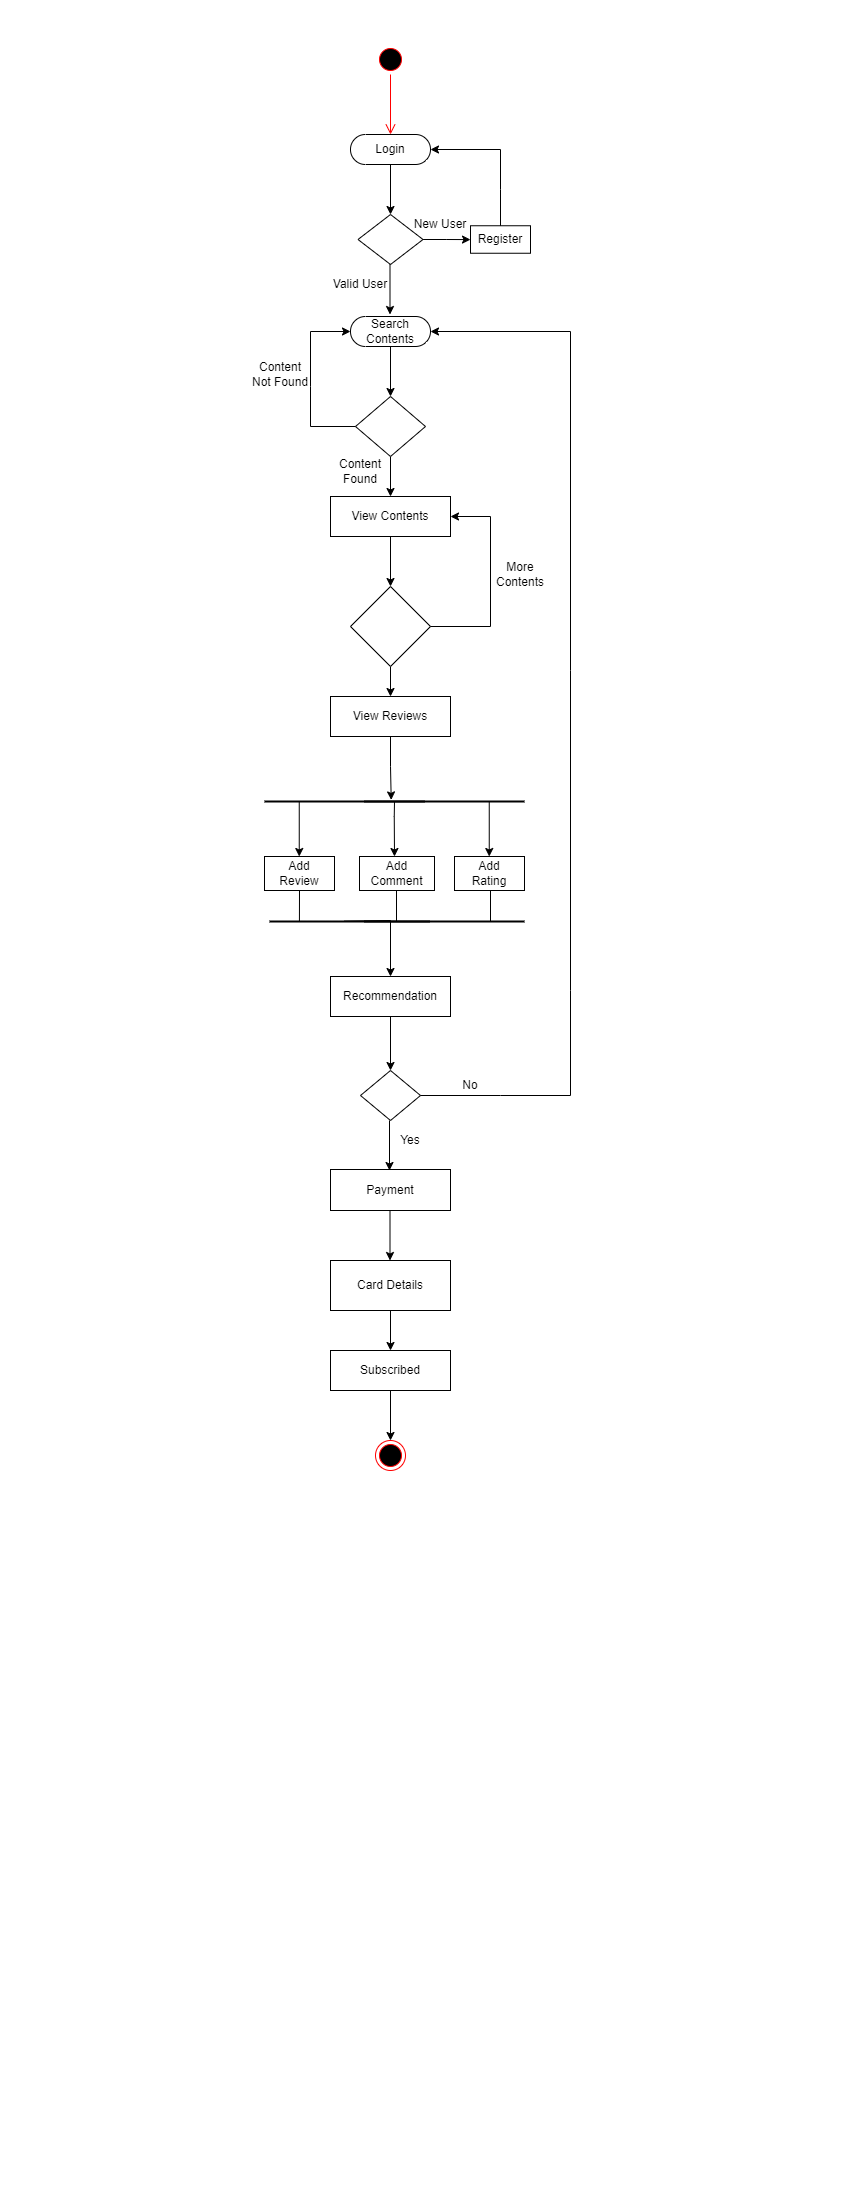

The diagram above was exported from draw.io. Its source (the exported page's mxGraphModel, read from the mxfile embedded in the PNG):
<mxGraphModel dx="1050" dy="2741" grid="1" gridSize="10" guides="1" tooltips="1" connect="1" arrows="1" fold="1" page="1" pageScale="1" pageWidth="850" pageHeight="1100" math="0" shadow="0">
  <root>
    <mxCell id="0" />
    <mxCell id="1" parent="0" />
    <mxCell id="O8BOK3ah4nFFGdnOxOG7-6" style="edgeStyle=orthogonalEdgeStyle;rounded=0;orthogonalLoop=1;jettySize=auto;html=1;exitX=0.5;exitY=0.5;exitDx=0;exitDy=15;exitPerimeter=0;" parent="1" source="O8BOK3ah4nFFGdnOxOG7-28" edge="1">
      <mxGeometry relative="1" as="geometry">
        <mxPoint x="390" y="-1804" as="targetPoint" />
        <mxPoint x="390" y="-1844" as="sourcePoint" />
      </mxGeometry>
    </mxCell>
    <mxCell id="O8BOK3ah4nFFGdnOxOG7-9" value="" style="edgeStyle=orthogonalEdgeStyle;rounded=0;orthogonalLoop=1;jettySize=auto;html=1;" parent="1" source="O8BOK3ah4nFFGdnOxOG7-5" target="O8BOK3ah4nFFGdnOxOG7-7" edge="1">
      <mxGeometry relative="1" as="geometry" />
    </mxCell>
    <mxCell id="O8BOK3ah4nFFGdnOxOG7-5" value="" style="rhombus;whiteSpace=wrap;html=1;" parent="1" vertex="1">
      <mxGeometry x="355" y="-1804" width="70" height="60" as="geometry" />
    </mxCell>
    <mxCell id="O8BOK3ah4nFFGdnOxOG7-19" style="edgeStyle=orthogonalEdgeStyle;rounded=0;orthogonalLoop=1;jettySize=auto;html=1;exitX=0.5;exitY=1;exitDx=0;exitDy=0;" parent="1" source="O8BOK3ah4nFFGdnOxOG7-7" target="O8BOK3ah4nFFGdnOxOG7-20" edge="1">
      <mxGeometry relative="1" as="geometry">
        <mxPoint x="389.7368421052631" y="-1624" as="targetPoint" />
      </mxGeometry>
    </mxCell>
    <mxCell id="O8BOK3ah4nFFGdnOxOG7-7" value="View Contents" style="rounded=0;whiteSpace=wrap;html=1;" parent="1" vertex="1">
      <mxGeometry x="330" y="-1704" width="120" height="40" as="geometry" />
    </mxCell>
    <mxCell id="O8BOK3ah4nFFGdnOxOG7-22" value="" style="edgeStyle=orthogonalEdgeStyle;rounded=0;orthogonalLoop=1;jettySize=auto;html=1;" parent="1" source="O8BOK3ah4nFFGdnOxOG7-20" target="O8BOK3ah4nFFGdnOxOG7-21" edge="1">
      <mxGeometry relative="1" as="geometry" />
    </mxCell>
    <mxCell id="O8BOK3ah4nFFGdnOxOG7-20" value="" style="rhombus;whiteSpace=wrap;html=1;" parent="1" vertex="1">
      <mxGeometry x="350" y="-1614" width="80" height="80" as="geometry" />
    </mxCell>
    <mxCell id="nQ8SlubTfMOOkI1Nc3Im-15" value="" style="edgeStyle=orthogonalEdgeStyle;rounded=0;orthogonalLoop=1;jettySize=auto;html=1;entryX=0.167;entryY=0.34;entryDx=0;entryDy=0;entryPerimeter=0;" edge="1" parent="1" source="O8BOK3ah4nFFGdnOxOG7-21" target="nQ8SlubTfMOOkI1Nc3Im-1">
      <mxGeometry relative="1" as="geometry">
        <mxPoint x="390" y="-1410" as="targetPoint" />
      </mxGeometry>
    </mxCell>
    <mxCell id="O8BOK3ah4nFFGdnOxOG7-21" value="View Reviews" style="rounded=0;whiteSpace=wrap;html=1;" parent="1" vertex="1">
      <mxGeometry x="330" y="-1504" width="120" height="40" as="geometry" />
    </mxCell>
    <mxCell id="O8BOK3ah4nFFGdnOxOG7-28" value="Search Contents" style="html=1;dashed=0;whiteSpace=wrap;shape=mxgraph.dfd.start" parent="1" vertex="1">
      <mxGeometry x="350" y="-1884" width="80" height="30" as="geometry" />
    </mxCell>
    <mxCell id="O8BOK3ah4nFFGdnOxOG7-30" value="" style="endArrow=classic;html=1;rounded=0;entryX=0;entryY=0.5;entryDx=0;entryDy=0;entryPerimeter=0;exitX=0;exitY=0.5;exitDx=0;exitDy=0;" parent="1" source="O8BOK3ah4nFFGdnOxOG7-5" target="O8BOK3ah4nFFGdnOxOG7-28" edge="1">
      <mxGeometry width="50" height="50" relative="1" as="geometry">
        <mxPoint x="350" y="-1774" as="sourcePoint" />
        <mxPoint x="500" y="-1814" as="targetPoint" />
        <Array as="points">
          <mxPoint x="310" y="-1774" />
          <mxPoint x="310" y="-1814" />
          <mxPoint x="310" y="-1869" />
        </Array>
      </mxGeometry>
    </mxCell>
    <mxCell id="O8BOK3ah4nFFGdnOxOG7-56" value="" style="edgeStyle=orthogonalEdgeStyle;rounded=0;orthogonalLoop=1;jettySize=auto;html=1;" parent="1" source="O8BOK3ah4nFFGdnOxOG7-53" edge="1">
      <mxGeometry relative="1" as="geometry">
        <mxPoint x="390" y="-1986" as="targetPoint" />
        <Array as="points">
          <mxPoint x="390" y="-1986" />
          <mxPoint x="390" y="-1986" />
        </Array>
      </mxGeometry>
    </mxCell>
    <mxCell id="O8BOK3ah4nFFGdnOxOG7-53" value="Login" style="html=1;dashed=0;whiteSpace=wrap;shape=mxgraph.dfd.start" parent="1" vertex="1">
      <mxGeometry x="350" y="-2066" width="80" height="30" as="geometry" />
    </mxCell>
    <mxCell id="O8BOK3ah4nFFGdnOxOG7-57" value="" style="endArrow=classic;html=1;rounded=0;exitX=1;exitY=0.5;exitDx=0;exitDy=0;entryX=1;entryY=0.5;entryDx=0;entryDy=0;" parent="1" source="O8BOK3ah4nFFGdnOxOG7-20" target="O8BOK3ah4nFFGdnOxOG7-7" edge="1">
      <mxGeometry width="50" height="50" relative="1" as="geometry">
        <mxPoint x="480" y="-1574" as="sourcePoint" />
        <mxPoint x="460" y="-1684" as="targetPoint" />
        <Array as="points">
          <mxPoint x="490" y="-1574" />
          <mxPoint x="490" y="-1684" />
        </Array>
      </mxGeometry>
    </mxCell>
    <mxCell id="O8BOK3ah4nFFGdnOxOG7-63" value="" style="line;strokeWidth=2;html=1;" parent="1" vertex="1">
      <mxGeometry x="264" y="-1404" width="160" height="10" as="geometry" />
    </mxCell>
    <mxCell id="O8BOK3ah4nFFGdnOxOG7-67" value="Add&lt;br&gt;Review" style="rounded=0;whiteSpace=wrap;html=1;" parent="1" vertex="1">
      <mxGeometry x="264" y="-1344" width="70" height="34" as="geometry" />
    </mxCell>
    <mxCell id="O8BOK3ah4nFFGdnOxOG7-68" value="Add Comment" style="rounded=0;whiteSpace=wrap;html=1;" parent="1" vertex="1">
      <mxGeometry x="359" y="-1344" width="75" height="34" as="geometry" />
    </mxCell>
    <mxCell id="O8BOK3ah4nFFGdnOxOG7-69" value="" style="line;strokeWidth=2;html=1;" parent="1" vertex="1">
      <mxGeometry x="269" y="-1284" width="160" height="10" as="geometry" />
    </mxCell>
    <mxCell id="nQ8SlubTfMOOkI1Nc3Im-26" value="" style="edgeStyle=orthogonalEdgeStyle;rounded=0;orthogonalLoop=1;jettySize=auto;html=1;" edge="1" parent="1" source="O8BOK3ah4nFFGdnOxOG7-72" target="O8BOK3ah4nFFGdnOxOG7-84">
      <mxGeometry relative="1" as="geometry" />
    </mxCell>
    <mxCell id="O8BOK3ah4nFFGdnOxOG7-72" value="Recommendation" style="rounded=0;whiteSpace=wrap;html=1;" parent="1" vertex="1">
      <mxGeometry x="330" y="-1224" width="120" height="40" as="geometry" />
    </mxCell>
    <mxCell id="O8BOK3ah4nFFGdnOxOG7-74" value="" style="endArrow=classic;html=1;rounded=0;exitX=0.468;exitY=0.46;exitDx=0;exitDy=0;exitPerimeter=0;" parent="1" source="O8BOK3ah4nFFGdnOxOG7-69" edge="1">
      <mxGeometry width="50" height="50" relative="1" as="geometry">
        <mxPoint x="390" y="-1274" as="sourcePoint" />
        <mxPoint x="390" y="-1224" as="targetPoint" />
        <Array as="points">
          <mxPoint x="390" y="-1280" />
        </Array>
      </mxGeometry>
    </mxCell>
    <mxCell id="O8BOK3ah4nFFGdnOxOG7-75" value="" style="endArrow=classic;html=1;rounded=0;exitX=0.468;exitY=0.46;exitDx=0;exitDy=0;exitPerimeter=0;" parent="1" edge="1">
      <mxGeometry width="50" height="50" relative="1" as="geometry">
        <mxPoint x="298.75" y="-1399" as="sourcePoint" />
        <mxPoint x="298.75" y="-1344" as="targetPoint" />
        <Array as="points" />
      </mxGeometry>
    </mxCell>
    <mxCell id="O8BOK3ah4nFFGdnOxOG7-76" value="" style="endArrow=classic;html=1;rounded=0;exitX=0.468;exitY=0.46;exitDx=0;exitDy=0;exitPerimeter=0;" parent="1" edge="1">
      <mxGeometry width="50" height="50" relative="1" as="geometry">
        <mxPoint x="394" y="-1399" as="sourcePoint" />
        <mxPoint x="394" y="-1344" as="targetPoint" />
        <Array as="points">
          <mxPoint x="393.75" y="-1384" />
        </Array>
      </mxGeometry>
    </mxCell>
    <mxCell id="O8BOK3ah4nFFGdnOxOG7-80" value="" style="endArrow=none;html=1;rounded=0;entryX=0.5;entryY=1;entryDx=0;entryDy=0;exitX=0.187;exitY=0.5;exitDx=0;exitDy=0;exitPerimeter=0;" parent="1" source="O8BOK3ah4nFFGdnOxOG7-69" target="O8BOK3ah4nFFGdnOxOG7-67" edge="1">
      <mxGeometry width="50" height="50" relative="1" as="geometry">
        <mxPoint x="304" y="-1274" as="sourcePoint" />
        <mxPoint x="354" y="-1324" as="targetPoint" />
      </mxGeometry>
    </mxCell>
    <mxCell id="O8BOK3ah4nFFGdnOxOG7-84" value="" style="shape=rhombus;html=1;dashed=0;whiteSpace=wrap;perimeter=rhombusPerimeter;" parent="1" vertex="1">
      <mxGeometry x="360" y="-1130" width="60" height="50" as="geometry" />
    </mxCell>
    <mxCell id="O8BOK3ah4nFFGdnOxOG7-105" value="" style="edgeStyle=orthogonalEdgeStyle;rounded=0;orthogonalLoop=1;jettySize=auto;html=1;" parent="1" source="O8BOK3ah4nFFGdnOxOG7-93" target="O8BOK3ah4nFFGdnOxOG7-104" edge="1">
      <mxGeometry relative="1" as="geometry" />
    </mxCell>
    <mxCell id="O8BOK3ah4nFFGdnOxOG7-93" value="Card Details" style="rounded=0;whiteSpace=wrap;html=1;" parent="1" vertex="1">
      <mxGeometry x="330" y="-940" width="120" height="50" as="geometry" />
    </mxCell>
    <mxCell id="nQ8SlubTfMOOkI1Nc3Im-25" value="" style="edgeStyle=orthogonalEdgeStyle;rounded=0;orthogonalLoop=1;jettySize=auto;html=1;" edge="1" parent="1" source="O8BOK3ah4nFFGdnOxOG7-104" target="O8BOK3ah4nFFGdnOxOG7-109">
      <mxGeometry relative="1" as="geometry" />
    </mxCell>
    <mxCell id="O8BOK3ah4nFFGdnOxOG7-104" value="Subscribed" style="rounded=0;whiteSpace=wrap;html=1;" parent="1" vertex="1">
      <mxGeometry x="330" y="-850" width="120" height="40" as="geometry" />
    </mxCell>
    <mxCell id="O8BOK3ah4nFFGdnOxOG7-111" value="Content&lt;br&gt;Not Found" style="text;html=1;strokeColor=none;fillColor=none;align=center;verticalAlign=middle;whiteSpace=wrap;rounded=0;" parent="1" vertex="1">
      <mxGeometry x="250" y="-1841" width="60" height="30" as="geometry" />
    </mxCell>
    <mxCell id="O8BOK3ah4nFFGdnOxOG7-112" value="Content Found" style="text;html=1;strokeColor=none;fillColor=none;align=center;verticalAlign=middle;whiteSpace=wrap;rounded=0;" parent="1" vertex="1">
      <mxGeometry x="330" y="-1744" width="60" height="30" as="geometry" />
    </mxCell>
    <mxCell id="O8BOK3ah4nFFGdnOxOG7-113" value="More&lt;br&gt;Contents" style="text;html=1;strokeColor=none;fillColor=none;align=center;verticalAlign=middle;whiteSpace=wrap;rounded=0;" parent="1" vertex="1">
      <mxGeometry x="490" y="-1641" width="60" height="30" as="geometry" />
    </mxCell>
    <mxCell id="O8BOK3ah4nFFGdnOxOG7-137" value="" style="edgeStyle=orthogonalEdgeStyle;rounded=0;orthogonalLoop=1;jettySize=auto;html=1;" parent="1" source="O8BOK3ah4nFFGdnOxOG7-116" target="O8BOK3ah4nFFGdnOxOG7-131" edge="1">
      <mxGeometry relative="1" as="geometry" />
    </mxCell>
    <mxCell id="O8BOK3ah4nFFGdnOxOG7-116" value="" style="rhombus;whiteSpace=wrap;html=1;" parent="1" vertex="1">
      <mxGeometry x="357.5" y="-1986" width="65" height="50" as="geometry" />
    </mxCell>
    <mxCell id="O8BOK3ah4nFFGdnOxOG7-117" value="" style="edgeStyle=orthogonalEdgeStyle;rounded=0;orthogonalLoop=1;jettySize=auto;html=1;" parent="1" edge="1">
      <mxGeometry relative="1" as="geometry">
        <mxPoint x="389.5" y="-1936" as="sourcePoint" />
        <mxPoint x="389.5" y="-1886" as="targetPoint" />
        <Array as="points">
          <mxPoint x="389.5" y="-1886" />
          <mxPoint x="389.5" y="-1886" />
        </Array>
      </mxGeometry>
    </mxCell>
    <mxCell id="O8BOK3ah4nFFGdnOxOG7-123" value="" style="ellipse;html=1;shape=startState;fillColor=#000000;strokeColor=#ff0000;" parent="1" vertex="1">
      <mxGeometry x="375" y="-2156" width="30" height="30" as="geometry" />
    </mxCell>
    <mxCell id="O8BOK3ah4nFFGdnOxOG7-124" value="" style="edgeStyle=orthogonalEdgeStyle;html=1;verticalAlign=bottom;endArrow=open;endSize=8;strokeColor=#ff0000;rounded=0;" parent="1" source="O8BOK3ah4nFFGdnOxOG7-123" edge="1">
      <mxGeometry relative="1" as="geometry">
        <mxPoint x="390" y="-2066" as="targetPoint" />
      </mxGeometry>
    </mxCell>
    <mxCell id="O8BOK3ah4nFFGdnOxOG7-131" value="Register" style="rounded=0;whiteSpace=wrap;html=1;" parent="1" vertex="1">
      <mxGeometry x="470" y="-1974.75" width="60" height="27.5" as="geometry" />
    </mxCell>
    <mxCell id="O8BOK3ah4nFFGdnOxOG7-136" value="" style="endArrow=classic;html=1;rounded=0;entryX=1;entryY=0.5;entryDx=0;entryDy=0;entryPerimeter=0;exitX=0.5;exitY=0;exitDx=0;exitDy=0;" parent="1" source="O8BOK3ah4nFFGdnOxOG7-131" target="O8BOK3ah4nFFGdnOxOG7-53" edge="1">
      <mxGeometry width="50" height="50" relative="1" as="geometry">
        <mxPoint x="500" y="-1981" as="sourcePoint" />
        <mxPoint x="440" y="-2051" as="targetPoint" />
        <Array as="points">
          <mxPoint x="500" y="-2011" />
          <mxPoint x="500" y="-2051" />
        </Array>
      </mxGeometry>
    </mxCell>
    <mxCell id="O8BOK3ah4nFFGdnOxOG7-139" value="Valid User" style="text;html=1;strokeColor=none;fillColor=none;align=center;verticalAlign=middle;whiteSpace=wrap;rounded=0;" parent="1" vertex="1">
      <mxGeometry x="330" y="-1931" width="60" height="30" as="geometry" />
    </mxCell>
    <mxCell id="O8BOK3ah4nFFGdnOxOG7-140" value="New User" style="text;html=1;strokeColor=none;fillColor=none;align=center;verticalAlign=middle;whiteSpace=wrap;rounded=0;" parent="1" vertex="1">
      <mxGeometry x="410" y="-1991" width="60" height="30" as="geometry" />
    </mxCell>
    <mxCell id="nQ8SlubTfMOOkI1Nc3Im-1" value="" style="line;strokeWidth=2;html=1;" vertex="1" parent="1">
      <mxGeometry x="364" y="-1404" width="160" height="10" as="geometry" />
    </mxCell>
    <mxCell id="nQ8SlubTfMOOkI1Nc3Im-3" value="" style="line;strokeWidth=2;html=1;" vertex="1" parent="1">
      <mxGeometry x="364" y="-1284" width="160" height="10" as="geometry" />
    </mxCell>
    <mxCell id="nQ8SlubTfMOOkI1Nc3Im-12" value="Add&lt;br&gt;Rating" style="rounded=0;whiteSpace=wrap;html=1;" vertex="1" parent="1">
      <mxGeometry x="454" y="-1344" width="70" height="34" as="geometry" />
    </mxCell>
    <mxCell id="nQ8SlubTfMOOkI1Nc3Im-13" value="" style="endArrow=classic;html=1;rounded=0;exitX=0.468;exitY=0.46;exitDx=0;exitDy=0;exitPerimeter=0;" edge="1" parent="1">
      <mxGeometry width="50" height="50" relative="1" as="geometry">
        <mxPoint x="488.75" y="-1399" as="sourcePoint" />
        <mxPoint x="488.75" y="-1344" as="targetPoint" />
        <Array as="points" />
      </mxGeometry>
    </mxCell>
    <mxCell id="nQ8SlubTfMOOkI1Nc3Im-16" value="" style="endArrow=none;html=1;rounded=0;entryX=0.5;entryY=1;entryDx=0;entryDy=0;exitX=0.187;exitY=0.5;exitDx=0;exitDy=0;exitPerimeter=0;" edge="1" parent="1">
      <mxGeometry width="50" height="50" relative="1" as="geometry">
        <mxPoint x="396" y="-1279" as="sourcePoint" />
        <mxPoint x="396" y="-1310" as="targetPoint" />
      </mxGeometry>
    </mxCell>
    <mxCell id="nQ8SlubTfMOOkI1Nc3Im-17" value="" style="endArrow=none;html=1;rounded=0;entryX=0.5;entryY=1;entryDx=0;entryDy=0;exitX=0.187;exitY=0.5;exitDx=0;exitDy=0;exitPerimeter=0;" edge="1" parent="1">
      <mxGeometry width="50" height="50" relative="1" as="geometry">
        <mxPoint x="490" y="-1279" as="sourcePoint" />
        <mxPoint x="490" y="-1310" as="targetPoint" />
      </mxGeometry>
    </mxCell>
    <mxCell id="nQ8SlubTfMOOkI1Nc3Im-18" style="edgeStyle=orthogonalEdgeStyle;rounded=0;orthogonalLoop=1;jettySize=auto;html=1;entryX=0.5;entryY=0;entryDx=0;entryDy=0;" edge="1" parent="1">
      <mxGeometry relative="1" as="geometry">
        <mxPoint x="389" y="-1080" as="sourcePoint" />
        <mxPoint x="389" y="-1030" as="targetPoint" />
      </mxGeometry>
    </mxCell>
    <mxCell id="nQ8SlubTfMOOkI1Nc3Im-21" value="" style="endArrow=classic;html=1;rounded=0;exitX=1;exitY=0.5;exitDx=0;exitDy=0;entryX=1;entryY=0.5;entryDx=0;entryDy=0;entryPerimeter=0;" edge="1" parent="1" source="O8BOK3ah4nFFGdnOxOG7-84" target="O8BOK3ah4nFFGdnOxOG7-28">
      <mxGeometry width="50" height="50" relative="1" as="geometry">
        <mxPoint x="560" y="-1089" as="sourcePoint" />
        <mxPoint x="570" y="-1890" as="targetPoint" />
        <Array as="points">
          <mxPoint x="500" y="-1105" />
          <mxPoint x="570" y="-1105" />
          <mxPoint x="570" y="-1210" />
          <mxPoint x="570" y="-1530" />
          <mxPoint x="570" y="-1869" />
        </Array>
      </mxGeometry>
    </mxCell>
    <mxCell id="nQ8SlubTfMOOkI1Nc3Im-22" value="Payment" style="rounded=0;whiteSpace=wrap;html=1;" vertex="1" parent="1">
      <mxGeometry x="330" y="-1031" width="120" height="41" as="geometry" />
    </mxCell>
    <mxCell id="nQ8SlubTfMOOkI1Nc3Im-23" style="edgeStyle=orthogonalEdgeStyle;rounded=0;orthogonalLoop=1;jettySize=auto;html=1;entryX=0.5;entryY=0;entryDx=0;entryDy=0;" edge="1" parent="1">
      <mxGeometry relative="1" as="geometry">
        <mxPoint x="389.5" y="-990" as="sourcePoint" />
        <mxPoint x="389.5" y="-940" as="targetPoint" />
      </mxGeometry>
    </mxCell>
    <mxCell id="O8BOK3ah4nFFGdnOxOG7-109" value="" style="ellipse;html=1;shape=endState;fillColor=#000000;strokeColor=#ff0000;" parent="1" vertex="1">
      <mxGeometry x="375" y="-760" width="30" height="30" as="geometry" />
    </mxCell>
    <mxCell id="nQ8SlubTfMOOkI1Nc3Im-27" value="Yes" style="text;html=1;strokeColor=none;fillColor=none;align=center;verticalAlign=middle;whiteSpace=wrap;rounded=0;" vertex="1" parent="1">
      <mxGeometry x="370" y="-1080" width="80" height="40" as="geometry" />
    </mxCell>
    <mxCell id="nQ8SlubTfMOOkI1Nc3Im-28" value="No" style="text;html=1;strokeColor=none;fillColor=none;align=center;verticalAlign=middle;whiteSpace=wrap;rounded=0;" vertex="1" parent="1">
      <mxGeometry x="440" y="-1130" width="60" height="30" as="geometry" />
    </mxCell>
  </root>
</mxGraphModel>